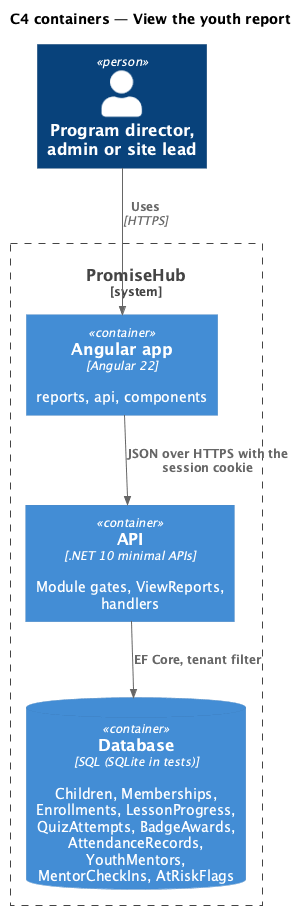

The diagram above was rendered by PlantUML. Its source (embedded in the PNG):
@startuml
!include <C4/C4_Container>
title C4 containers — View the youth report
Person(staff, "Program director, admin or site lead")
System_Boundary(ph, "PromiseHub") {
  Container(web, "Angular app", "Angular 22", "reports, api, components")
  Container(api, "API", ".NET 10 minimal APIs", "Module gates, ViewReports, handlers")
  ContainerDb(db, "Database", "SQL (SQLite in tests)", "Children, Memberships, Enrollments, LessonProgress, QuizAttempts, BadgeAwards, AttendanceRecords, YouthMentors, MentorCheckIns, AtRiskFlags")
}
Rel(staff, web, "Uses", "HTTPS")
Rel(web, api, "JSON over HTTPS with the session cookie")
Rel(api, db, "EF Core, tenant filter")
@enduml